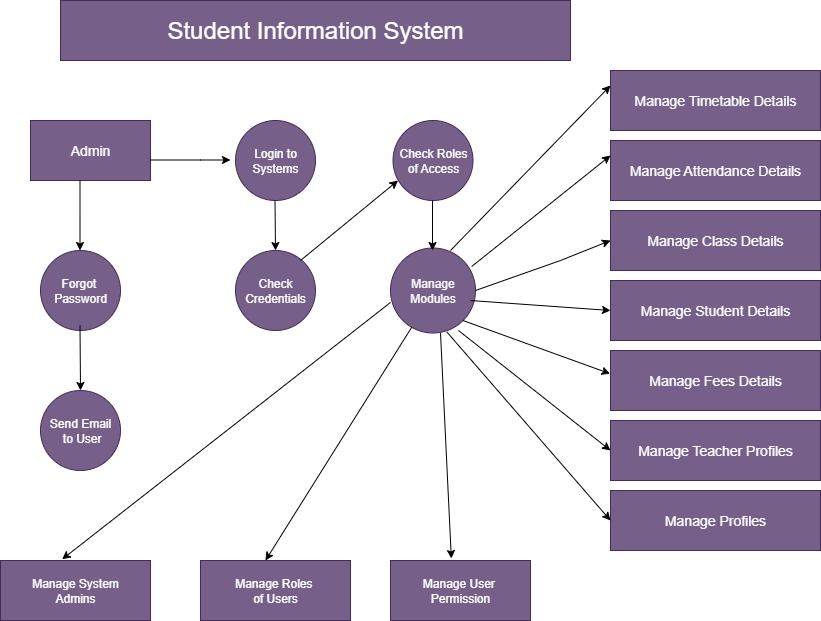

The diagram above was exported from draw.io. Its source (the exported page's mxGraphModel, read from the mxfile embedded in the PNG):
<mxGraphModel dx="1293" dy="1933" grid="1" gridSize="10" guides="1" tooltips="1" connect="1" arrows="1" fold="1" page="1" pageScale="1" pageWidth="850" pageHeight="1100" math="0" shadow="0">
  <root>
    <mxCell id="0" />
    <mxCell id="1" parent="0" />
    <mxCell id="VGTEuwTYVpgBOIhBb7p5-3" value="&lt;font style=&quot;font-size: 24px;&quot;&gt;Student Information System&lt;/font&gt;" style="rounded=0;whiteSpace=wrap;html=1;fillColor=#76608a;fontColor=#ffffff;strokeColor=#432D57;" vertex="1" parent="1">
      <mxGeometry x="110" y="-60" width="510" height="60" as="geometry" />
    </mxCell>
    <mxCell id="VGTEuwTYVpgBOIhBb7p5-4" value="&lt;font style=&quot;font-size: 14px;&quot;&gt;Admin&lt;/font&gt;" style="rounded=0;whiteSpace=wrap;html=1;fillColor=#76608a;fontColor=#ffffff;strokeColor=#432D57;" vertex="1" parent="1">
      <mxGeometry x="80" y="60" width="120" height="60" as="geometry" />
    </mxCell>
    <mxCell id="VGTEuwTYVpgBOIhBb7p5-5" value="Login to Systems" style="ellipse;whiteSpace=wrap;html=1;aspect=fixed;fillColor=#76608a;fontColor=#ffffff;strokeColor=#432D57;" vertex="1" parent="1">
      <mxGeometry x="285" y="60" width="80" height="80" as="geometry" />
    </mxCell>
    <mxCell id="VGTEuwTYVpgBOIhBb7p5-6" value="Check Roles of Access" style="ellipse;whiteSpace=wrap;html=1;aspect=fixed;fillColor=#76608a;fontColor=#ffffff;strokeColor=#432D57;" vertex="1" parent="1">
      <mxGeometry x="442.5" y="60" width="80" height="80" as="geometry" />
    </mxCell>
    <mxCell id="VGTEuwTYVpgBOIhBb7p5-7" value="Check Credentials" style="ellipse;whiteSpace=wrap;html=1;aspect=fixed;fillColor=#76608a;fontColor=#ffffff;strokeColor=#432D57;" vertex="1" parent="1">
      <mxGeometry x="285" y="190" width="80" height="80" as="geometry" />
    </mxCell>
    <mxCell id="VGTEuwTYVpgBOIhBb7p5-8" value="Manage Modules" style="ellipse;whiteSpace=wrap;html=1;aspect=fixed;fillColor=#76608a;fontColor=#ffffff;strokeColor=#432D57;" vertex="1" parent="1">
      <mxGeometry x="440" y="187.5" width="85" height="85" as="geometry" />
    </mxCell>
    <mxCell id="VGTEuwTYVpgBOIhBb7p5-9" value="Forgot&amp;nbsp;&lt;div&gt;Password&lt;/div&gt;" style="ellipse;whiteSpace=wrap;html=1;aspect=fixed;fillColor=#76608a;fontColor=#ffffff;strokeColor=#432D57;" vertex="1" parent="1">
      <mxGeometry x="90" y="190" width="80" height="80" as="geometry" />
    </mxCell>
    <mxCell id="VGTEuwTYVpgBOIhBb7p5-10" value="Send Email&lt;div&gt;&amp;nbsp;to User&lt;/div&gt;" style="ellipse;whiteSpace=wrap;html=1;aspect=fixed;fillColor=#76608a;fontColor=#ffffff;strokeColor=#432D57;" vertex="1" parent="1">
      <mxGeometry x="90" y="330" width="80" height="80" as="geometry" />
    </mxCell>
    <mxCell id="VGTEuwTYVpgBOIhBb7p5-11" value="Manage System&lt;div&gt;Admins&lt;/div&gt;" style="rounded=0;whiteSpace=wrap;html=1;fillColor=#76608a;fontColor=#ffffff;strokeColor=#432D57;" vertex="1" parent="1">
      <mxGeometry x="50" y="500" width="150" height="60" as="geometry" />
    </mxCell>
    <mxCell id="VGTEuwTYVpgBOIhBb7p5-12" value="&lt;font style=&quot;font-size: 12px;&quot;&gt;Manage Roles&amp;nbsp;&lt;/font&gt;&lt;div&gt;&lt;font style=&quot;font-size: 12px;&quot;&gt;of Users&lt;/font&gt;&lt;/div&gt;" style="rounded=0;whiteSpace=wrap;html=1;fillColor=#76608a;fontColor=#ffffff;strokeColor=#432D57;" vertex="1" parent="1">
      <mxGeometry x="250" y="500" width="150" height="60" as="geometry" />
    </mxCell>
    <mxCell id="VGTEuwTYVpgBOIhBb7p5-14" value="&lt;font style=&quot;font-size: 14px;&quot;&gt;Manage Timetable&amp;nbsp;&lt;span style=&quot;background-color: transparent; color: light-dark(rgb(255, 255, 255), rgb(18, 18, 18));&quot;&gt;Details&lt;/span&gt;&lt;/font&gt;" style="rounded=0;whiteSpace=wrap;html=1;fillColor=#76608a;fontColor=#ffffff;strokeColor=#432D57;" vertex="1" parent="1">
      <mxGeometry x="660" y="10" width="210" height="60" as="geometry" />
    </mxCell>
    <mxCell id="VGTEuwTYVpgBOIhBb7p5-16" value="&lt;font style=&quot;font-size: 14px;&quot;&gt;Manage Attendance Details&lt;/font&gt;" style="rounded=0;whiteSpace=wrap;html=1;fillColor=#76608a;fontColor=#ffffff;strokeColor=#432D57;" vertex="1" parent="1">
      <mxGeometry x="660" y="80" width="210" height="60" as="geometry" />
    </mxCell>
    <mxCell id="VGTEuwTYVpgBOIhBb7p5-21" value="" style="endArrow=classic;html=1;rounded=0;" edge="1" parent="1">
      <mxGeometry width="50" height="50" relative="1" as="geometry">
        <mxPoint x="200" y="99.5" as="sourcePoint" />
        <mxPoint x="280" y="99.5" as="targetPoint" />
        <Array as="points">
          <mxPoint x="250" y="99.5" />
        </Array>
      </mxGeometry>
    </mxCell>
    <mxCell id="VGTEuwTYVpgBOIhBb7p5-22" value="" style="endArrow=classic;html=1;rounded=0;" edge="1" parent="1">
      <mxGeometry width="50" height="50" relative="1" as="geometry">
        <mxPoint x="129.5" y="120" as="sourcePoint" />
        <mxPoint x="129.5" y="190" as="targetPoint" />
        <Array as="points" />
      </mxGeometry>
    </mxCell>
    <mxCell id="VGTEuwTYVpgBOIhBb7p5-23" value="" style="endArrow=classic;html=1;rounded=0;" edge="1" parent="1">
      <mxGeometry width="50" height="50" relative="1" as="geometry">
        <mxPoint x="129.5" y="265" as="sourcePoint" />
        <mxPoint x="130" y="330" as="targetPoint" />
      </mxGeometry>
    </mxCell>
    <mxCell id="VGTEuwTYVpgBOIhBb7p5-24" value="" style="endArrow=classic;html=1;rounded=0;" edge="1" parent="1">
      <mxGeometry width="50" height="50" relative="1" as="geometry">
        <mxPoint x="324.5" y="140" as="sourcePoint" />
        <mxPoint x="325" y="190" as="targetPoint" />
      </mxGeometry>
    </mxCell>
    <mxCell id="VGTEuwTYVpgBOIhBb7p5-25" value="" style="endArrow=classic;html=1;rounded=0;entryX=0.063;entryY=0.75;entryDx=0;entryDy=0;entryPerimeter=0;" edge="1" parent="1" target="VGTEuwTYVpgBOIhBb7p5-6">
      <mxGeometry width="50" height="50" relative="1" as="geometry">
        <mxPoint x="350" y="200" as="sourcePoint" />
        <mxPoint x="400" y="150" as="targetPoint" />
      </mxGeometry>
    </mxCell>
    <mxCell id="VGTEuwTYVpgBOIhBb7p5-29" value="" style="endArrow=classic;html=1;rounded=0;entryX=0.411;entryY=-0.02;entryDx=0;entryDy=0;entryPerimeter=0;" edge="1" parent="1" target="VGTEuwTYVpgBOIhBb7p5-11">
      <mxGeometry width="50" height="50" relative="1" as="geometry">
        <mxPoint x="440" y="241.98000000000002" as="sourcePoint" />
        <mxPoint x="114.79999999999995" y="490" as="targetPoint" />
        <Array as="points" />
      </mxGeometry>
    </mxCell>
    <mxCell id="VGTEuwTYVpgBOIhBb7p5-33" value="" style="endArrow=classic;html=1;rounded=0;exitX=0.249;exitY=0.933;exitDx=0;exitDy=0;exitPerimeter=0;" edge="1" parent="1" source="VGTEuwTYVpgBOIhBb7p5-8">
      <mxGeometry width="50" height="50" relative="1" as="geometry">
        <mxPoint x="460" y="274" as="sourcePoint" />
        <mxPoint x="315" y="500" as="targetPoint" />
        <Array as="points" />
      </mxGeometry>
    </mxCell>
    <mxCell id="VGTEuwTYVpgBOIhBb7p5-36" value="" style="endArrow=classic;html=1;rounded=0;entryX=0.339;entryY=-0.033;entryDx=0;entryDy=0;entryPerimeter=0;" edge="1" parent="1">
      <mxGeometry width="50" height="50" relative="1" as="geometry">
        <mxPoint x="490" y="272.5" as="sourcePoint" />
        <mxPoint x="500.8499999999999" y="498.02" as="targetPoint" />
      </mxGeometry>
    </mxCell>
    <mxCell id="VGTEuwTYVpgBOIhBb7p5-46" value="&lt;font style=&quot;font-size: 14px;&quot;&gt;Manage Class Details&lt;/font&gt;" style="rounded=0;whiteSpace=wrap;html=1;fillColor=#76608a;fontColor=#ffffff;strokeColor=#432D57;" vertex="1" parent="1">
      <mxGeometry x="660" y="150" width="210" height="60" as="geometry" />
    </mxCell>
    <mxCell id="VGTEuwTYVpgBOIhBb7p5-48" value="&lt;font style=&quot;font-size: 14px;&quot;&gt;Manage Student Details&lt;/font&gt;" style="rounded=0;whiteSpace=wrap;html=1;fillColor=#76608a;fontColor=#ffffff;strokeColor=#432D57;" vertex="1" parent="1">
      <mxGeometry x="660" y="220" width="210" height="60" as="geometry" />
    </mxCell>
    <mxCell id="VGTEuwTYVpgBOIhBb7p5-51" value="&lt;font style=&quot;font-size: 14px;&quot;&gt;Manage Fees Details&lt;/font&gt;" style="rounded=0;whiteSpace=wrap;html=1;fillColor=#76608a;fontColor=#ffffff;strokeColor=#432D57;" vertex="1" parent="1">
      <mxGeometry x="660" y="290" width="210" height="60" as="geometry" />
    </mxCell>
    <mxCell id="VGTEuwTYVpgBOIhBb7p5-53" value="&lt;font style=&quot;font-size: 14px;&quot;&gt;Manage Profiles&lt;/font&gt;" style="rounded=0;whiteSpace=wrap;html=1;fillColor=#76608a;fontColor=#ffffff;strokeColor=#432D57;" vertex="1" parent="1">
      <mxGeometry x="660" y="430" width="210" height="60" as="geometry" />
    </mxCell>
    <mxCell id="VGTEuwTYVpgBOIhBb7p5-54" value="" style="endArrow=classic;html=1;rounded=0;" edge="1" parent="1">
      <mxGeometry width="50" height="50" relative="1" as="geometry">
        <mxPoint x="482" y="140" as="sourcePoint" />
        <mxPoint x="482" y="190" as="targetPoint" />
      </mxGeometry>
    </mxCell>
    <mxCell id="VGTEuwTYVpgBOIhBb7p5-60" value="" style="endArrow=classic;html=1;rounded=0;entryX=0;entryY=0.25;entryDx=0;entryDy=0;" edge="1" parent="1" target="VGTEuwTYVpgBOIhBb7p5-14">
      <mxGeometry width="50" height="50" relative="1" as="geometry">
        <mxPoint x="500" y="190" as="sourcePoint" />
        <mxPoint x="550" y="140" as="targetPoint" />
      </mxGeometry>
    </mxCell>
    <mxCell id="VGTEuwTYVpgBOIhBb7p5-62" value="" style="endArrow=classic;html=1;rounded=0;entryX=0;entryY=0.25;entryDx=0;entryDy=0;exitX=0.955;exitY=0.218;exitDx=0;exitDy=0;exitPerimeter=0;" edge="1" parent="1" source="VGTEuwTYVpgBOIhBb7p5-8" target="VGTEuwTYVpgBOIhBb7p5-16">
      <mxGeometry width="50" height="50" relative="1" as="geometry">
        <mxPoint x="520" y="210" as="sourcePoint" />
        <mxPoint x="570" y="160" as="targetPoint" />
      </mxGeometry>
    </mxCell>
    <mxCell id="VGTEuwTYVpgBOIhBb7p5-64" value="" style="endArrow=classic;html=1;rounded=0;entryX=0;entryY=0.5;entryDx=0;entryDy=0;exitX=0.941;exitY=0.618;exitDx=0;exitDy=0;exitPerimeter=0;" edge="1" parent="1" source="VGTEuwTYVpgBOIhBb7p5-8" target="VGTEuwTYVpgBOIhBb7p5-48">
      <mxGeometry width="50" height="50" relative="1" as="geometry">
        <mxPoint x="530" y="240" as="sourcePoint" />
        <mxPoint x="610" y="260" as="targetPoint" />
        <Array as="points" />
      </mxGeometry>
    </mxCell>
    <mxCell id="VGTEuwTYVpgBOIhBb7p5-65" value="" style="endArrow=classic;html=1;rounded=0;entryX=0;entryY=0.5;entryDx=0;entryDy=0;" edge="1" parent="1" target="VGTEuwTYVpgBOIhBb7p5-46">
      <mxGeometry width="50" height="50" relative="1" as="geometry">
        <mxPoint x="525" y="230" as="sourcePoint" />
        <mxPoint x="575" y="180" as="targetPoint" />
        <Array as="points">
          <mxPoint x="610" y="200" />
        </Array>
      </mxGeometry>
    </mxCell>
    <mxCell id="VGTEuwTYVpgBOIhBb7p5-66" value="" style="endArrow=classic;html=1;rounded=0;exitX=1;exitY=1;exitDx=0;exitDy=0;entryX=-0.002;entryY=0.387;entryDx=0;entryDy=0;entryPerimeter=0;" edge="1" parent="1" source="VGTEuwTYVpgBOIhBb7p5-8" target="VGTEuwTYVpgBOIhBb7p5-51">
      <mxGeometry width="50" height="50" relative="1" as="geometry">
        <mxPoint x="550" y="322.5" as="sourcePoint" />
        <mxPoint x="600" y="272.5" as="targetPoint" />
      </mxGeometry>
    </mxCell>
    <mxCell id="VGTEuwTYVpgBOIhBb7p5-70" value="" style="endArrow=classic;html=1;rounded=0;exitX=0.664;exitY=0.989;exitDx=0;exitDy=0;exitPerimeter=0;entryX=0;entryY=0.5;entryDx=0;entryDy=0;" edge="1" parent="1" source="VGTEuwTYVpgBOIhBb7p5-8" target="VGTEuwTYVpgBOIhBb7p5-53">
      <mxGeometry width="50" height="50" relative="1" as="geometry">
        <mxPoint x="525" y="415" as="sourcePoint" />
        <mxPoint x="575" y="365" as="targetPoint" />
      </mxGeometry>
    </mxCell>
    <mxCell id="VGTEuwTYVpgBOIhBb7p5-72" value="" style="endArrow=classic;html=1;rounded=0;entryX=0;entryY=0.5;entryDx=0;entryDy=0;" edge="1" parent="1">
      <mxGeometry width="50" height="50" relative="1" as="geometry">
        <mxPoint x="508" y="270" as="sourcePoint" />
        <mxPoint x="660" y="390" as="targetPoint" />
        <Array as="points" />
      </mxGeometry>
    </mxCell>
    <mxCell id="VGTEuwTYVpgBOIhBb7p5-73" value="Manage User&amp;nbsp;&lt;div&gt;Permission&lt;/div&gt;" style="rounded=0;whiteSpace=wrap;html=1;fillColor=#76608a;fontColor=#ffffff;strokeColor=#432D57;" vertex="1" parent="1">
      <mxGeometry x="440" y="500" width="140" height="60" as="geometry" />
    </mxCell>
    <mxCell id="VGTEuwTYVpgBOIhBb7p5-74" value="&lt;font style=&quot;font-size: 14px;&quot;&gt;Manage Teacher Profiles&lt;/font&gt;" style="rounded=0;whiteSpace=wrap;html=1;fillColor=#76608a;fontColor=#ffffff;strokeColor=#432D57;" vertex="1" parent="1">
      <mxGeometry x="660" y="360" width="210" height="60" as="geometry" />
    </mxCell>
  </root>
</mxGraphModel>